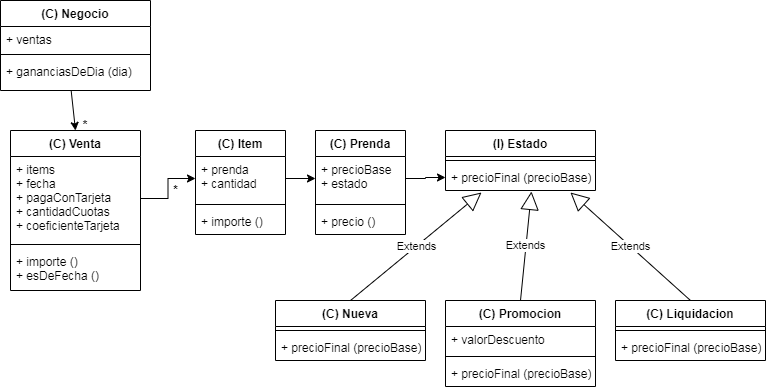

The diagram above was exported from draw.io. Its source (the exported page's mxGraphModel, read from the mxfile embedded in the PNG):
<mxGraphModel dx="868" dy="482" grid="1" gridSize="10" guides="1" tooltips="1" connect="1" arrows="1" fold="1" page="1" pageScale="1" pageWidth="827" pageHeight="1169" math="0" shadow="0">
  <root>
    <mxCell id="0" />
    <mxCell id="1" parent="0" />
    <mxCell id="Q8yBj_2PenBfxplHnqN3-1" value="(C) Prenda" style="swimlane;fontStyle=1;align=center;verticalAlign=top;childLayout=stackLayout;horizontal=1;startSize=26;horizontalStack=0;resizeParent=1;resizeParentMax=0;resizeLast=0;collapsible=1;marginBottom=0;" vertex="1" parent="1">
      <mxGeometry x="350" y="140" width="90" height="104" as="geometry" />
    </mxCell>
    <mxCell id="Q8yBj_2PenBfxplHnqN3-2" value="+ precioBase&#10;+ estado" style="text;strokeColor=none;fillColor=none;align=left;verticalAlign=top;spacingLeft=4;spacingRight=4;overflow=hidden;rotatable=0;points=[[0,0.5],[1,0.5]];portConstraint=eastwest;" vertex="1" parent="Q8yBj_2PenBfxplHnqN3-1">
      <mxGeometry y="26" width="90" height="44" as="geometry" />
    </mxCell>
    <mxCell id="Q8yBj_2PenBfxplHnqN3-3" value="" style="line;strokeWidth=1;fillColor=none;align=left;verticalAlign=middle;spacingTop=-1;spacingLeft=3;spacingRight=3;rotatable=0;labelPosition=right;points=[];portConstraint=eastwest;" vertex="1" parent="Q8yBj_2PenBfxplHnqN3-1">
      <mxGeometry y="70" width="90" height="8" as="geometry" />
    </mxCell>
    <mxCell id="Q8yBj_2PenBfxplHnqN3-4" value="+ precio ()" style="text;strokeColor=none;fillColor=none;align=left;verticalAlign=top;spacingLeft=4;spacingRight=4;overflow=hidden;rotatable=0;points=[[0,0.5],[1,0.5]];portConstraint=eastwest;" vertex="1" parent="Q8yBj_2PenBfxplHnqN3-1">
      <mxGeometry y="78" width="90" height="26" as="geometry" />
    </mxCell>
    <mxCell id="Q8yBj_2PenBfxplHnqN3-5" value="(I) Estado" style="swimlane;fontStyle=1;align=center;verticalAlign=top;childLayout=stackLayout;horizontal=1;startSize=26;horizontalStack=0;resizeParent=1;resizeParentMax=0;resizeLast=0;collapsible=1;marginBottom=0;" vertex="1" parent="1">
      <mxGeometry x="480" y="140" width="150" height="60" as="geometry" />
    </mxCell>
    <mxCell id="Q8yBj_2PenBfxplHnqN3-7" value="" style="line;strokeWidth=1;fillColor=none;align=left;verticalAlign=middle;spacingTop=-1;spacingLeft=3;spacingRight=3;rotatable=0;labelPosition=right;points=[];portConstraint=eastwest;" vertex="1" parent="Q8yBj_2PenBfxplHnqN3-5">
      <mxGeometry y="26" width="150" height="8" as="geometry" />
    </mxCell>
    <mxCell id="Q8yBj_2PenBfxplHnqN3-8" value="+ precioFinal (precioBase)" style="text;strokeColor=none;fillColor=none;align=left;verticalAlign=top;spacingLeft=4;spacingRight=4;overflow=hidden;rotatable=0;points=[[0,0.5],[1,0.5]];portConstraint=eastwest;" vertex="1" parent="Q8yBj_2PenBfxplHnqN3-5">
      <mxGeometry y="34" width="150" height="26" as="geometry" />
    </mxCell>
    <mxCell id="Q8yBj_2PenBfxplHnqN3-9" value="(C) Liquidacion" style="swimlane;fontStyle=1;align=center;verticalAlign=top;childLayout=stackLayout;horizontal=1;startSize=26;horizontalStack=0;resizeParent=1;resizeParentMax=0;resizeLast=0;collapsible=1;marginBottom=0;" vertex="1" parent="1">
      <mxGeometry x="650" y="310" width="150" height="60" as="geometry" />
    </mxCell>
    <mxCell id="Q8yBj_2PenBfxplHnqN3-10" value="" style="line;strokeWidth=1;fillColor=none;align=left;verticalAlign=middle;spacingTop=-1;spacingLeft=3;spacingRight=3;rotatable=0;labelPosition=right;points=[];portConstraint=eastwest;" vertex="1" parent="Q8yBj_2PenBfxplHnqN3-9">
      <mxGeometry y="26" width="150" height="8" as="geometry" />
    </mxCell>
    <mxCell id="Q8yBj_2PenBfxplHnqN3-11" value="+ precioFinal (precioBase)" style="text;strokeColor=none;fillColor=none;align=left;verticalAlign=top;spacingLeft=4;spacingRight=4;overflow=hidden;rotatable=0;points=[[0,0.5],[1,0.5]];portConstraint=eastwest;" vertex="1" parent="Q8yBj_2PenBfxplHnqN3-9">
      <mxGeometry y="34" width="150" height="26" as="geometry" />
    </mxCell>
    <mxCell id="Q8yBj_2PenBfxplHnqN3-12" value="(C) Promocion" style="swimlane;fontStyle=1;align=center;verticalAlign=top;childLayout=stackLayout;horizontal=1;startSize=26;horizontalStack=0;resizeParent=1;resizeParentMax=0;resizeLast=0;collapsible=1;marginBottom=0;" vertex="1" parent="1">
      <mxGeometry x="480" y="310" width="150" height="86" as="geometry" />
    </mxCell>
    <mxCell id="Q8yBj_2PenBfxplHnqN3-19" value="+ valorDescuento" style="text;strokeColor=none;fillColor=none;align=left;verticalAlign=top;spacingLeft=4;spacingRight=4;overflow=hidden;rotatable=0;points=[[0,0.5],[1,0.5]];portConstraint=eastwest;" vertex="1" parent="Q8yBj_2PenBfxplHnqN3-12">
      <mxGeometry y="26" width="150" height="26" as="geometry" />
    </mxCell>
    <mxCell id="Q8yBj_2PenBfxplHnqN3-13" value="" style="line;strokeWidth=1;fillColor=none;align=left;verticalAlign=middle;spacingTop=-1;spacingLeft=3;spacingRight=3;rotatable=0;labelPosition=right;points=[];portConstraint=eastwest;" vertex="1" parent="Q8yBj_2PenBfxplHnqN3-12">
      <mxGeometry y="52" width="150" height="8" as="geometry" />
    </mxCell>
    <mxCell id="Q8yBj_2PenBfxplHnqN3-14" value="+ precioFinal (precioBase)" style="text;strokeColor=none;fillColor=none;align=left;verticalAlign=top;spacingLeft=4;spacingRight=4;overflow=hidden;rotatable=0;points=[[0,0.5],[1,0.5]];portConstraint=eastwest;" vertex="1" parent="Q8yBj_2PenBfxplHnqN3-12">
      <mxGeometry y="60" width="150" height="26" as="geometry" />
    </mxCell>
    <mxCell id="Q8yBj_2PenBfxplHnqN3-15" value="(C) Nueva" style="swimlane;fontStyle=1;align=center;verticalAlign=top;childLayout=stackLayout;horizontal=1;startSize=26;horizontalStack=0;resizeParent=1;resizeParentMax=0;resizeLast=0;collapsible=1;marginBottom=0;" vertex="1" parent="1">
      <mxGeometry x="310" y="310" width="150" height="60" as="geometry" />
    </mxCell>
    <mxCell id="Q8yBj_2PenBfxplHnqN3-16" value="" style="line;strokeWidth=1;fillColor=none;align=left;verticalAlign=middle;spacingTop=-1;spacingLeft=3;spacingRight=3;rotatable=0;labelPosition=right;points=[];portConstraint=eastwest;" vertex="1" parent="Q8yBj_2PenBfxplHnqN3-15">
      <mxGeometry y="26" width="150" height="8" as="geometry" />
    </mxCell>
    <mxCell id="Q8yBj_2PenBfxplHnqN3-17" value="+ precioFinal (precioBase)" style="text;strokeColor=none;fillColor=none;align=left;verticalAlign=top;spacingLeft=4;spacingRight=4;overflow=hidden;rotatable=0;points=[[0,0.5],[1,0.5]];portConstraint=eastwest;" vertex="1" parent="Q8yBj_2PenBfxplHnqN3-15">
      <mxGeometry y="34" width="150" height="26" as="geometry" />
    </mxCell>
    <mxCell id="Q8yBj_2PenBfxplHnqN3-20" value="Extends" style="endArrow=block;endSize=16;endFill=0;html=1;rounded=0;exitX=0.5;exitY=0;exitDx=0;exitDy=0;entryX=0.24;entryY=1.077;entryDx=0;entryDy=0;entryPerimeter=0;" edge="1" parent="1" source="Q8yBj_2PenBfxplHnqN3-15" target="Q8yBj_2PenBfxplHnqN3-8">
      <mxGeometry width="160" relative="1" as="geometry">
        <mxPoint x="650" y="230" as="sourcePoint" />
        <mxPoint x="810" y="230" as="targetPoint" />
      </mxGeometry>
    </mxCell>
    <mxCell id="Q8yBj_2PenBfxplHnqN3-21" value="Extends" style="endArrow=block;endSize=16;endFill=0;html=1;rounded=0;exitX=0.5;exitY=0;exitDx=0;exitDy=0;entryX=0.573;entryY=1.038;entryDx=0;entryDy=0;entryPerimeter=0;" edge="1" parent="1" source="Q8yBj_2PenBfxplHnqN3-12" target="Q8yBj_2PenBfxplHnqN3-8">
      <mxGeometry width="160" relative="1" as="geometry">
        <mxPoint x="475" y="280" as="sourcePoint" />
        <mxPoint x="596" y="202.00199999999995" as="targetPoint" />
      </mxGeometry>
    </mxCell>
    <mxCell id="Q8yBj_2PenBfxplHnqN3-22" value="Extends" style="endArrow=block;endSize=16;endFill=0;html=1;rounded=0;exitX=0.5;exitY=0;exitDx=0;exitDy=0;entryX=0.833;entryY=1.077;entryDx=0;entryDy=0;entryPerimeter=0;" edge="1" parent="1" source="Q8yBj_2PenBfxplHnqN3-9" target="Q8yBj_2PenBfxplHnqN3-8">
      <mxGeometry width="160" relative="1" as="geometry">
        <mxPoint x="485" y="290" as="sourcePoint" />
        <mxPoint x="680" y="240" as="targetPoint" />
      </mxGeometry>
    </mxCell>
    <mxCell id="Q8yBj_2PenBfxplHnqN3-24" style="edgeStyle=orthogonalEdgeStyle;rounded=0;orthogonalLoop=1;jettySize=auto;html=1;exitX=1;exitY=0.5;exitDx=0;exitDy=0;entryX=0;entryY=0.5;entryDx=0;entryDy=0;" edge="1" parent="1" source="Q8yBj_2PenBfxplHnqN3-2" target="Q8yBj_2PenBfxplHnqN3-8">
      <mxGeometry relative="1" as="geometry" />
    </mxCell>
    <mxCell id="Q8yBj_2PenBfxplHnqN3-25" value="(C) Item" style="swimlane;fontStyle=1;align=center;verticalAlign=top;childLayout=stackLayout;horizontal=1;startSize=26;horizontalStack=0;resizeParent=1;resizeParentMax=0;resizeLast=0;collapsible=1;marginBottom=0;" vertex="1" parent="1">
      <mxGeometry x="230" y="140" width="90" height="104" as="geometry" />
    </mxCell>
    <mxCell id="Q8yBj_2PenBfxplHnqN3-26" value="+ prenda&#10;+ cantidad" style="text;strokeColor=none;fillColor=none;align=left;verticalAlign=top;spacingLeft=4;spacingRight=4;overflow=hidden;rotatable=0;points=[[0,0.5],[1,0.5]];portConstraint=eastwest;" vertex="1" parent="Q8yBj_2PenBfxplHnqN3-25">
      <mxGeometry y="26" width="90" height="44" as="geometry" />
    </mxCell>
    <mxCell id="Q8yBj_2PenBfxplHnqN3-27" value="" style="line;strokeWidth=1;fillColor=none;align=left;verticalAlign=middle;spacingTop=-1;spacingLeft=3;spacingRight=3;rotatable=0;labelPosition=right;points=[];portConstraint=eastwest;" vertex="1" parent="Q8yBj_2PenBfxplHnqN3-25">
      <mxGeometry y="70" width="90" height="8" as="geometry" />
    </mxCell>
    <mxCell id="Q8yBj_2PenBfxplHnqN3-28" value="+ importe ()" style="text;strokeColor=none;fillColor=none;align=left;verticalAlign=top;spacingLeft=4;spacingRight=4;overflow=hidden;rotatable=0;points=[[0,0.5],[1,0.5]];portConstraint=eastwest;" vertex="1" parent="Q8yBj_2PenBfxplHnqN3-25">
      <mxGeometry y="78" width="90" height="26" as="geometry" />
    </mxCell>
    <mxCell id="Q8yBj_2PenBfxplHnqN3-30" style="edgeStyle=orthogonalEdgeStyle;rounded=0;orthogonalLoop=1;jettySize=auto;html=1;exitX=1;exitY=0.5;exitDx=0;exitDy=0;" edge="1" parent="1" source="Q8yBj_2PenBfxplHnqN3-26" target="Q8yBj_2PenBfxplHnqN3-2">
      <mxGeometry relative="1" as="geometry" />
    </mxCell>
    <mxCell id="Q8yBj_2PenBfxplHnqN3-31" value="(C) Venta" style="swimlane;fontStyle=1;align=center;verticalAlign=top;childLayout=stackLayout;horizontal=1;startSize=26;horizontalStack=0;resizeParent=1;resizeParentMax=0;resizeLast=0;collapsible=1;marginBottom=0;" vertex="1" parent="1">
      <mxGeometry x="45" y="140" width="130" height="160" as="geometry" />
    </mxCell>
    <mxCell id="Q8yBj_2PenBfxplHnqN3-32" value="+ items&#10;+ fecha&#10;+ pagaConTarjeta&#10;+ cantidadCuotas&#10;+ coeficienteTarjeta" style="text;strokeColor=none;fillColor=none;align=left;verticalAlign=top;spacingLeft=4;spacingRight=4;overflow=hidden;rotatable=0;points=[[0,0.5],[1,0.5]];portConstraint=eastwest;" vertex="1" parent="Q8yBj_2PenBfxplHnqN3-31">
      <mxGeometry y="26" width="130" height="84" as="geometry" />
    </mxCell>
    <mxCell id="Q8yBj_2PenBfxplHnqN3-33" value="" style="line;strokeWidth=1;fillColor=none;align=left;verticalAlign=middle;spacingTop=-1;spacingLeft=3;spacingRight=3;rotatable=0;labelPosition=right;points=[];portConstraint=eastwest;" vertex="1" parent="Q8yBj_2PenBfxplHnqN3-31">
      <mxGeometry y="110" width="130" height="8" as="geometry" />
    </mxCell>
    <mxCell id="Q8yBj_2PenBfxplHnqN3-34" value="+ importe ()&#10;+ esDeFecha ()" style="text;strokeColor=none;fillColor=none;align=left;verticalAlign=top;spacingLeft=4;spacingRight=4;overflow=hidden;rotatable=0;points=[[0,0.5],[1,0.5]];portConstraint=eastwest;" vertex="1" parent="Q8yBj_2PenBfxplHnqN3-31">
      <mxGeometry y="118" width="130" height="42" as="geometry" />
    </mxCell>
    <mxCell id="Q8yBj_2PenBfxplHnqN3-36" style="edgeStyle=orthogonalEdgeStyle;rounded=0;orthogonalLoop=1;jettySize=auto;html=1;exitX=1;exitY=0.5;exitDx=0;exitDy=0;" edge="1" parent="1" source="Q8yBj_2PenBfxplHnqN3-32" target="Q8yBj_2PenBfxplHnqN3-26">
      <mxGeometry relative="1" as="geometry" />
    </mxCell>
    <mxCell id="Q8yBj_2PenBfxplHnqN3-37" value="&lt;b&gt;*&lt;/b&gt;" style="text;html=1;align=center;verticalAlign=middle;resizable=0;points=[];autosize=1;strokeColor=none;fillColor=none;" vertex="1" parent="1">
      <mxGeometry x="200" y="190" width="20" height="20" as="geometry" />
    </mxCell>
    <mxCell id="Q8yBj_2PenBfxplHnqN3-39" value="(C) Negocio" style="swimlane;fontStyle=1;align=center;verticalAlign=top;childLayout=stackLayout;horizontal=1;startSize=26;horizontalStack=0;resizeParent=1;resizeParentMax=0;resizeLast=0;collapsible=1;marginBottom=0;" vertex="1" parent="1">
      <mxGeometry x="35" y="10" width="150" height="90" as="geometry" />
    </mxCell>
    <mxCell id="Q8yBj_2PenBfxplHnqN3-40" value="+ ventas" style="text;strokeColor=none;fillColor=none;align=left;verticalAlign=top;spacingLeft=4;spacingRight=4;overflow=hidden;rotatable=0;points=[[0,0.5],[1,0.5]];portConstraint=eastwest;" vertex="1" parent="Q8yBj_2PenBfxplHnqN3-39">
      <mxGeometry y="26" width="150" height="24" as="geometry" />
    </mxCell>
    <mxCell id="Q8yBj_2PenBfxplHnqN3-41" value="" style="line;strokeWidth=1;fillColor=none;align=left;verticalAlign=middle;spacingTop=-1;spacingLeft=3;spacingRight=3;rotatable=0;labelPosition=right;points=[];portConstraint=eastwest;" vertex="1" parent="Q8yBj_2PenBfxplHnqN3-39">
      <mxGeometry y="50" width="150" height="8" as="geometry" />
    </mxCell>
    <mxCell id="Q8yBj_2PenBfxplHnqN3-42" value="+ gananciasDeDia (dia)" style="text;strokeColor=none;fillColor=none;align=left;verticalAlign=top;spacingLeft=4;spacingRight=4;overflow=hidden;rotatable=0;points=[[0,0.5],[1,0.5]];portConstraint=eastwest;" vertex="1" parent="Q8yBj_2PenBfxplHnqN3-39">
      <mxGeometry y="58" width="150" height="32" as="geometry" />
    </mxCell>
    <mxCell id="Q8yBj_2PenBfxplHnqN3-46" value="" style="endArrow=classic;html=1;rounded=0;exitX=0.471;exitY=1;exitDx=0;exitDy=0;exitPerimeter=0;entryX=0.5;entryY=0;entryDx=0;entryDy=0;" edge="1" parent="1" source="Q8yBj_2PenBfxplHnqN3-42" target="Q8yBj_2PenBfxplHnqN3-31">
      <mxGeometry width="50" height="50" relative="1" as="geometry">
        <mxPoint x="250" y="250" as="sourcePoint" />
        <mxPoint x="300" y="200" as="targetPoint" />
      </mxGeometry>
    </mxCell>
    <mxCell id="Q8yBj_2PenBfxplHnqN3-47" value="&lt;b&gt;*&lt;/b&gt;" style="text;html=1;strokeColor=none;fillColor=none;align=center;verticalAlign=middle;whiteSpace=wrap;rounded=0;" vertex="1" parent="1">
      <mxGeometry x="110" y="130" width="20" height="10" as="geometry" />
    </mxCell>
  </root>
</mxGraphModel>